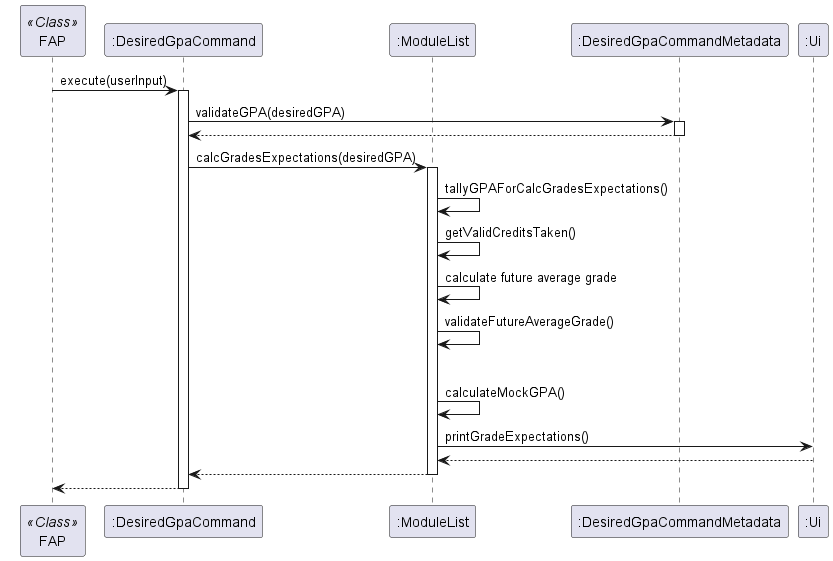

The diagram above was rendered by PlantUML. Its source (embedded in the PNG):
@startuml

participant FAP <<Class>>
participant DesiredGpaCommand as ":DesiredGpaCommand"
participant moduleList as ":ModuleList"
participant GradeCommandMetadata as ":DesiredGpaCommandMetadata"
participant Ui as ":Ui"

FAP -> DesiredGpaCommand: execute(userInput)
activate DesiredGpaCommand
DesiredGpaCommand -> GradeCommandMetadata: validateGPA(desiredGPA)
activate GradeCommandMetadata
GradeCommandMetadata --> DesiredGpaCommand
deactivate GradeCommandMetadata


DesiredGpaCommand -> moduleList: calcGradesExpectations(desiredGPA)
activate moduleList
moduleList -> moduleList: tallyGPAForCalcGradesExpectations()
moduleList -> moduleList: getValidCreditsTaken()
moduleList -> moduleList: calculate future average grade
moduleList -> moduleList: validateFutureAverageGrade()
alt
moduleList -> moduleList: calculateMockGPA()
moduleList -> Ui: printGradeExpectations()
Ui --> moduleList
moduleList --> DesiredGpaCommand
deactivate moduleList
DesiredGpaCommand --> FAP

deactivate DesiredGpaCommand

@enduml